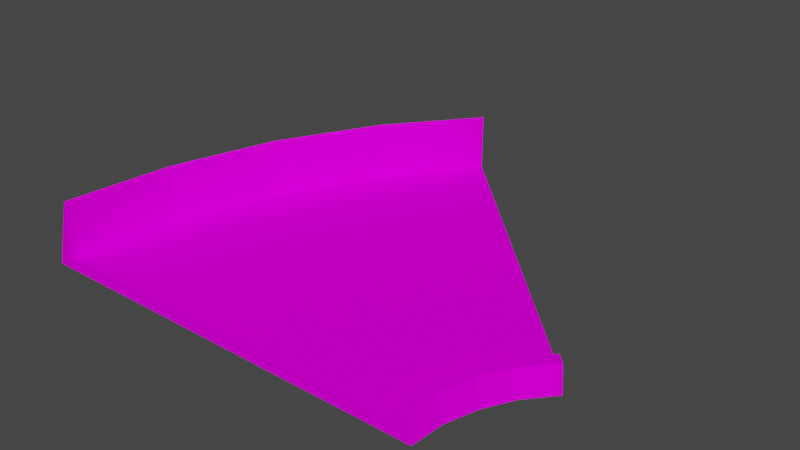 # Source: turn45_short.blend  (saved by Blender 3.3.6; exported with 4.5.12 LTS)
import bpy
from mathutils import Matrix  # noqa: F401  (used for matrix-valued properties, if any)

bpy.ops.wm.read_factory_settings(use_empty=True)
scene = bpy.context.scene
scene.name = 'Scene'

# ---- collections
col_collection = bpy.data.collections.new('Collection'); scene.collection.children.link(col_collection)

# ---- images (referenced by path relative to the original .blend; pixels are not part of the script)
import os
ASSET_DIR = os.environ.get("B2B_ASSET_DIR", "")  # directory of the original .blend (textures are referenced by path, not embedded)
HERE = os.path.dirname(os.path.abspath(__file__))  # packed textures are extracted next to this script under _unpacked/

def load_image(name, relpath, width, height, colorspace="sRGB"):
    """Load a texture the original file referenced (path relative to the .blend, or extracted next to this script)."""
    p = next((c for c in (os.path.join(HERE, relpath), os.path.join(ASSET_DIR, relpath)) if relpath and os.path.exists(c)), "")
    if p:
        img = bpy.data.images.load(p, check_existing=True)
        img.name = name
    else:  # same state as the original file: an image datablock whose file is absent (Cycles renders it pink)
        img = bpy.data.images.new(name, width, height)
        img.source = "FILE"
        img.filepath = "//" + (relpath or name)
    img.colorspace_settings.name = colorspace
    return img
img_trackset00_trk_startline_png_001 = load_image('trackset00_trk_startline.png.001', 'trackset00_trk_startline.png', 1024, 1024, 'sRGB')
img_trackset00_trk_64chevback_png_001 = load_image('trackset00_trk_64chevback.png.001', 'trackset00_trk_64chevback.png', 1024, 1024, 'sRGB')
img_trackset00_trk_sidewall_grass_png_001 = load_image('trackset00_trk_sidewall_grass.png.001', 'trackset00_trk_sidewall_grass.png', 1024, 1024, 'sRGB')
img_trackset00_trk_c1_turn_png_001 = load_image('trackset00_trk_c1_turn.png.001', 'trackset00_trk_c1_turn.png', 1024, 1024, 'sRGB')
img_trackset00_trk_64chevrons_png_001 = load_image('trackset00_trk_64chevrons.png.001', 'trackset00_trk_64chevrons.png', 1024, 1024, 'sRGB')

# ---- materials (node trees are filled in below, after node groups)
mat_trackset00_trk_startline = bpy.data.materials.new('trackset00_trk_startline')
mat_trackset00_trk_startline.alpha_threshold = 0.0
mat_trackset00_trk_startline.use_transparent_shadow = False
mat_trackset00_trk_startline.diffuse_color = (1.0, 1.0, 1.0, 1.0)
mat_trackset00_trk_startline.roughness = 0.5
mat_trackset00_trk_64chevback = bpy.data.materials.new('trackset00_trk_64chevback')
mat_trackset00_trk_64chevback.alpha_threshold = 0.0
mat_trackset00_trk_64chevback.use_transparent_shadow = False
mat_trackset00_trk_64chevback.diffuse_color = (1.0, 1.0, 1.0, 1.0)
mat_trackset00_trk_64chevback.roughness = 0.5
mat_trackset00_trk_sidewall_grass = bpy.data.materials.new('trackset00_trk_sidewall_grass')
mat_trackset00_trk_sidewall_grass.alpha_threshold = 0.0
mat_trackset00_trk_sidewall_grass.use_transparent_shadow = False
mat_trackset00_trk_sidewall_grass.diffuse_color = (1.0, 1.0, 1.0, 1.0)
mat_trackset00_trk_sidewall_grass.roughness = 0.5
mat_trackset00_trk_c1_turn = bpy.data.materials.new('trackset00_trk_c1_turn')
mat_trackset00_trk_c1_turn.alpha_threshold = 0.0
mat_trackset00_trk_c1_turn.use_transparent_shadow = False
mat_trackset00_trk_c1_turn.diffuse_color = (1.0, 1.0, 1.0, 1.0)
mat_trackset00_trk_c1_turn.roughness = 0.5
mat_trackset00_trk_64chevrons = bpy.data.materials.new('trackset00_trk_64chevrons')
mat_trackset00_trk_64chevrons.alpha_threshold = 0.0
mat_trackset00_trk_64chevrons.use_transparent_shadow = False
mat_trackset00_trk_64chevrons.diffuse_color = (1.0, 1.0, 1.0, 1.0)
mat_trackset00_trk_64chevrons.roughness = 0.5

# ---- material node trees
mat_trackset00_trk_startline.use_nodes = True; mat_trackset00_trk_startline.node_tree.nodes.clear()
_N = mat_trackset00_trk_startline.node_tree.nodes; _L = mat_trackset00_trk_startline.node_tree.links
n0 = _N.new('ShaderNodeBsdfDiffuse'); n0.name = 'Diffuse BSDF'; n0.location = (0, 0)
n1 = _N.new('ShaderNodeTexImage'); n1.name = 'Image Texture'; n1.location = (0, 0)
n1.image = img_trackset00_trk_startline_png_001
n2 = _N.new('ShaderNodeOutputMaterial'); n2.name = 'Material Output'; n2.location = (0, 0)
_L.new(n0.outputs[0], n2.inputs[0])
_L.new(n1.outputs[0], n0.inputs[0])
n2.is_active_output = True
mat_trackset00_trk_64chevback.use_nodes = True; mat_trackset00_trk_64chevback.node_tree.nodes.clear()
_N = mat_trackset00_trk_64chevback.node_tree.nodes; _L = mat_trackset00_trk_64chevback.node_tree.links
n0 = _N.new('ShaderNodeBsdfDiffuse'); n0.name = 'Diffuse BSDF'; n0.location = (0, 0)
n1 = _N.new('ShaderNodeTexImage'); n1.name = 'Image Texture'; n1.location = (0, 0)
n1.image = img_trackset00_trk_64chevback_png_001
n2 = _N.new('ShaderNodeOutputMaterial'); n2.name = 'Material Output'; n2.location = (0, 0)
_L.new(n0.outputs[0], n2.inputs[0])
_L.new(n1.outputs[0], n0.inputs[0])
n2.is_active_output = True
mat_trackset00_trk_sidewall_grass.use_nodes = True; mat_trackset00_trk_sidewall_grass.node_tree.nodes.clear()
_N = mat_trackset00_trk_sidewall_grass.node_tree.nodes; _L = mat_trackset00_trk_sidewall_grass.node_tree.links
n0 = _N.new('ShaderNodeBsdfDiffuse'); n0.name = 'Diffuse BSDF'; n0.location = (0, 0)
n1 = _N.new('ShaderNodeTexImage'); n1.name = 'Image Texture'; n1.location = (0, 0)
n1.image = img_trackset00_trk_sidewall_grass_png_001
n2 = _N.new('ShaderNodeOutputMaterial'); n2.name = 'Material Output'; n2.location = (0, 0)
_L.new(n0.outputs[0], n2.inputs[0])
_L.new(n1.outputs[0], n0.inputs[0])
n2.is_active_output = True
mat_trackset00_trk_c1_turn.use_nodes = True; mat_trackset00_trk_c1_turn.node_tree.nodes.clear()
_N = mat_trackset00_trk_c1_turn.node_tree.nodes; _L = mat_trackset00_trk_c1_turn.node_tree.links
n0 = _N.new('ShaderNodeBsdfDiffuse'); n0.name = 'Diffuse BSDF'; n0.location = (0, 0)
n1 = _N.new('ShaderNodeTexImage'); n1.name = 'Image Texture'; n1.location = (0, 0)
n1.image = img_trackset00_trk_c1_turn_png_001
n2 = _N.new('ShaderNodeOutputMaterial'); n2.name = 'Material Output'; n2.location = (0, 0)
_L.new(n0.outputs[0], n2.inputs[0])
_L.new(n1.outputs[0], n0.inputs[0])
n2.is_active_output = True
mat_trackset00_trk_64chevrons.use_nodes = True; mat_trackset00_trk_64chevrons.node_tree.nodes.clear()
_N = mat_trackset00_trk_64chevrons.node_tree.nodes; _L = mat_trackset00_trk_64chevrons.node_tree.links
n0 = _N.new('ShaderNodeBsdfDiffuse'); n0.name = 'Diffuse BSDF'; n0.location = (0, 0)
n1 = _N.new('ShaderNodeTexImage'); n1.name = 'Image Texture'; n1.location = (0, 0)
n1.image = img_trackset00_trk_64chevrons_png_001
n2 = _N.new('ShaderNodeOutputMaterial'); n2.name = 'Material Output'; n2.location = (0, 0)
_L.new(n0.outputs[0], n2.inputs[0])
_L.new(n1.outputs[0], n0.inputs[0])
n2.is_active_output = True

# ---- world
world_world = bpy.data.worlds.new('World'); scene.world = world_world
world_world.use_nodes = True; world_world.node_tree.nodes.clear()
_N = world_world.node_tree.nodes; _L = world_world.node_tree.links
n0 = _N.new('ShaderNodeOutputWorld'); n0.name = 'World Output'; n0.location = (300, 300)
n1 = _N.new('ShaderNodeBackground'); n1.name = 'Background'; n1.location = (10, 300)
n1.inputs[0].default_value = (0.05088, 0.05088, 0.05088, 1.0)
_L.new(n1.outputs[0], n0.inputs[0])
n0.is_active_output = True
world_world.color = (0.05088, 0.05088, 0.05088)
world_world.use_sun_shadow = False
world_world.sun_shadow_jitter_overblur = 0.0

# ---- meshes
me_track17_pmd0_mesh_002 = bpy.data.meshes.new('TRACK17.PMD0.mesh.002')
me_track17_pmd0_mesh_002.from_pydata([(-16.0, -12.43, 2.0), (-15.0, -12.43, 1.0), (16.5, -12.43, 0.0), (16.0, -12.43, 2.0), (15.0, -12.43, 2.0), (15.0, -12.43, 1.0), (-1.82, 19.39, 5.5), (-2.527, 20.1, 2.0), (-15.5, -3.375, 0.0), (-14.04, -3.666, 5.5), (-15.0, -12.43, 5.5), (-12.86, 5.328, 0.0), (-11.49, 4.758, 5.5), (-8.544, 13.41, 0.0), (-7.308, 12.58, 5.5), (-16.5, -12.43, 0.0), (-15.0, -12.43, 2.0), (19.39, -1.82, 2.0), (19.39, -1.82, 1.0), (20.1, -2.527, 2.0), (17.42, -4.096, 2.0), (17.42, -4.096, 1.0), (16.05, -6.649, 2.0), (16.05, -6.649, 1.0), (15.19, -9.481, 2.0), (15.19, -9.481, 1.0), (18.24, -4.651, 2.0), (16.97, -7.03, 2.0), (16.17, -9.675, 2.0), (18.66, -4.929, 0.0), (17.43, -7.22, 0.0), (16.66, -9.772, 0.0), (-7.308, 12.58, 1.0), (-11.49, 4.758, 1.0), (-14.04, -3.666, 1.0), (20.45, -2.88, 0.0), (-2.881, 20.45, 0.0), (-1.82, 19.39, 2.0), (-1.82, 19.39, 1.0)], [], [(5, 2, 3, 4), (15, 1, 16, 0), (15, 2, 5, 1), (8, 0, 10, 9), (8, 9, 12, 11), (11, 12, 14, 13), (13, 7, 36), (13, 14, 6, 7), (15, 0, 8), (17, 18, 21, 20), (20, 21, 23, 22), (22, 23, 25, 24), (24, 25, 5, 4), (19, 17, 20, 26), (26, 20, 22, 27), (27, 22, 24, 28), (28, 24, 4, 3), (35, 19, 26, 29), (29, 26, 27, 30), (30, 27, 28, 31), (31, 28, 3, 2), (18, 38, 32, 21), (21, 32, 33, 23), (23, 33, 34, 25), (25, 34, 1, 5), (16, 10, 0), (34, 16, 1), (9, 34, 33, 12), (12, 33, 32, 14), (37, 32, 38), (10, 16, 34, 9), (14, 32, 37, 6), (7, 6, 37), (38, 36, 7, 37), (35, 18, 17, 19), (35, 36, 38, 18), (11, 13, 36, 35, 29, 30, 31, 2, 15, 8)])
me_track17_pmd0_mesh_002.polygons.foreach_set('material_index', [0, 0, 0, 1, 1, 1, 1, 1, 1, 2, 2, 2, 2, 2, 2, 2, 2, 2, 2, 2, 2, 3, 3, 3, 3, 4, 4, 4, 4, 4, 4, 4, 1, 0, 0, 0, 3])
_uv = me_track17_pmd0_mesh_002.uv_layers.new(name='UVMap')
_uv.uv.foreach_set('vector', [0.4516, 0.3227, 0.4943, 0.2704, 0.4858, 0.3731, 0.4602, 0.3726, 0.4943, 0.2704, 0.4516, 0.3227, 0.4602, 0.3726, 0.4858, 0.3731, 0.4697, 0.2715, 0.02285, 0.2716, 0.04274, 0.3351, 0.4507, 0.3349, 0.0, 0.0, 0.3392, 0.9953, 0.9838, 1.0, 0.9838, 0.0, 0.0, 1.0, 0.9838, 1.0, 0.9838, 0.0, 0.0, 0.0, 0.0, 1.0, 0.9838, 1.0, 0.9838, 0.0, 0.0, 0.0, 0.0, 1.0, 0.3458, 0.0, 0.0, 0.0, 0.0, 1.0, 0.9838, 1.0, 0.9838, 0.0, 0.3458, 0.0, 0.0, 1.0, 0.3392, 0.9953, 0.0, 0.0, 0.25, 0.0, 0.0, 0.0, 0.0, 0.5, 0.25, 0.5, 0.25, 0.5, 0.0, 0.5, 0.0, 1.0, 0.25, 1.0, 0.25, 0.0, 0.0, 0.0, 0.0, 0.5, 0.25, 0.5, 0.25, 0.5, 0.0, 0.5, 0.0, 1.0, 0.25, 1.0, 0.25, 0.0, 0.5, 0.0, 0.5, 0.5, 0.25, 0.5, 0.25, 0.5, 0.5, 0.5, 0.5, 1.0, 0.25, 1.0, 0.25, 0.0, 0.5, 0.0, 0.5, 0.5, 0.25, 0.5, 0.25, 0.5, 0.5, 0.5, 0.5, 1.0, 0.25, 1.0, 0.75, 0.0, 0.5, 0.0, 0.5, 0.5, 0.75, 0.5, 0.75, 0.5, 0.5, 0.5, 0.5, 1.0, 0.75, 1.0, 0.75, 0.0, 0.5, 0.0, 0.5, 0.5, 0.75, 0.5, 0.75, 0.5, 0.5, 0.5, 0.5, 1.0, 0.75, 1.0, 1.001, 0.1708, 0.0, 0.0, -0.000352, 0.5, 1.001, 0.3429, 1.001, 0.6669, 0.0, 0.4961, -0.000352, 0.9962, 1.001, 0.839, 1.001, 0.1708, 0.0, 0.0, -0.000352, 0.5, 1.001, 0.3429, 1.001, 0.6669, 0.0, 0.4961, -0.000352, 0.9962, 1.001, 0.839, 0.1887, 0.9986, 0.9841, 0.9999, 0.1881, 0.9901, 0.0, 0.000224, 0.1955, 1.0, 0.0, 1.0, 0.9838, 1.0, 0.0, 1.0, 0.0, 0.0, 0.9838, 0.0, 0.9838, 1.0, 0.0, 1.0, 0.0, 0.0, 0.9838, 0.0, 0.1955, 0.000224, 0.0, 1.0, 0.0, 0.000224, 0.9838, 1.0, 0.189, 1.0, 0.0, 0.0, 0.9838, 0.0, 0.9838, 1.0, 0.0, 1.0, 0.1998, 0.0, 0.9838, 0.0, 0.3458, 0.0, 0.9838, 0.0, 0.1998, 0.0, 0.4516, 0.3227, 0.4943, 0.2704, 0.4858, 0.3731, 0.4602, 0.3726, 0.4943, 0.2704, 0.4516, 0.3227, 0.4602, 0.3726, 0.4858, 0.3731, 0.4697, 0.2715, 0.02285, 0.2716, 0.04274, 0.3351, 0.4507, 0.3349, 0.3604, 0.451, 0.3992, 0.3785, 0.45, 0.3153, 0.6594, 0.5246, 0.6432, 0.543, 0.6322, 0.5636, 0.6253, 0.5865, 0.6239, 0.6103, 0.3278, 0.6103, 0.3367, 0.5291])
me_track17_pmd0_mesh_002.materials.append(mat_trackset00_trk_startline)
me_track17_pmd0_mesh_002.materials.append(mat_trackset00_trk_64chevback)
me_track17_pmd0_mesh_002.materials.append(mat_trackset00_trk_sidewall_grass)
me_track17_pmd0_mesh_002.materials.append(mat_trackset00_trk_c1_turn)
me_track17_pmd0_mesh_002.materials.append(mat_trackset00_trk_64chevrons)
me_track17_pmd0_mesh_002.use_remesh_preserve_volume = False
me_track17_pmd0_mesh_002.use_remesh_preserve_attributes = False
me_track17_pmd0_mesh_002.use_mirror_vertex_groups = False
me_track17_pmd0_mesh_002.update()

# ---- objects
ob_main = bpy.data.objects.new('main', me_track17_pmd0_mesh_002)
ob_w = bpy.data.objects.new('w', None)
ob_w2 = bpy.data.objects.new('w2', None)
ob_empty_002 = bpy.data.objects.new('Empty.002', None)
ob_empty_003 = bpy.data.objects.new('Empty.003', None)
ob_empty_004 = bpy.data.objects.new('Empty.004', None)
ob_empty_005 = bpy.data.objects.new('Empty.005', None)
ob_empty_006 = bpy.data.objects.new('Empty.006', None)
ob_empty_007 = bpy.data.objects.new('Empty.007', None)
ob_empty_008 = bpy.data.objects.new('Empty.008', None)
ob_empty_009 = bpy.data.objects.new('Empty.009', None)
ob_empty_010 = bpy.data.objects.new('Empty.010', None)
ob_empty_011 = bpy.data.objects.new('Empty.011', None)
ob_empty_012 = bpy.data.objects.new('Empty.012', None)
ob_empty_013 = bpy.data.objects.new('Empty.013', None)

# ---- transforms, parenting, visibility, modifiers, constraints
ob_main.location = (1.884, -0.7814, 0.0)
ob_main.lineart.crease_threshold = 0.0
ob_w.location = (1.884, -13.21, 0.0)
ob_w2.location = (10.67, 8.005, 0.0)
ob_empty_002.parent = ob_empty_012
ob_empty_002.location = (-13.12, -12.88, 1.0)
ob_empty_003.parent = ob_empty_012
ob_empty_003.location = (-12.16, -4.448, 1.0)
ob_empty_004.parent = ob_empty_012
ob_empty_004.location = (-9.601, 3.976, 1.0)
ob_empty_005.parent = ob_empty_012
ob_empty_005.location = (-5.423, 11.8, 1.0)
ob_empty_006.parent = ob_empty_012
ob_empty_006.location = (-0.2688, 17.84, 1.0)
ob_empty_007.parent = ob_empty_013
ob_empty_007.location = (16.88, -12.78, 1.0)
ob_empty_008.parent = ob_empty_013
ob_empty_008.location = (17.08, -10.26, 1.0)
ob_empty_009.parent = ob_empty_013
ob_empty_009.location = (17.94, -7.431, 1.0)
ob_empty_010.parent = ob_empty_013
ob_empty_010.location = (19.3, -4.877, 1.0)
ob_empty_011.parent = ob_empty_013
ob_empty_011.location = (20.95, -2.788, 1.0)
ob_empty_012.parent = ob_w
ob_empty_012.matrix_parent_inverse = Matrix(((1.0, -0.0, -0.0, -1.884), (-0.0, 1.0, 0.0, 13.21), (-0.0, -0.0, 1.0, -0.0), (-0.0, 0.0, -0.0, 1.0)))
ob_empty_012.location = (0.0, 0.0, 0.0)
ob_empty_013.parent = ob_w
ob_empty_013.matrix_parent_inverse = Matrix(((1.0, -0.0, -0.0, -1.884), (-0.0, 1.0, 0.0, 13.21), (-0.0, -0.0, 1.0, -0.0), (-0.0, 0.0, -0.0, 1.0)))
ob_empty_013.location = (0.0, 0.0, 0.0)

# ---- collection membership
col_collection.objects.link(ob_main)
col_collection.objects.link(ob_w)
col_collection.objects.link(ob_w2)
col_collection.objects.link(ob_empty_002)
col_collection.objects.link(ob_empty_003)
col_collection.objects.link(ob_empty_004)
col_collection.objects.link(ob_empty_005)
col_collection.objects.link(ob_empty_006)
col_collection.objects.link(ob_empty_007)
col_collection.objects.link(ob_empty_008)
col_collection.objects.link(ob_empty_009)
col_collection.objects.link(ob_empty_010)
col_collection.objects.link(ob_empty_011)
col_collection.objects.link(ob_empty_012)
col_collection.objects.link(ob_empty_013)

# ---- scene / render settings (as saved in the file)
scene.frame_start = 1; scene.frame_end = 250; scene.frame_set(1)
scene.render.engine = 'BLENDER_EEVEE_NEXT'
scene.cycles.sampling_pattern = 'TABULATED_SOBOL'
scene.cycles.use_light_tree = False
scene.view_settings.view_transform = 'Filmic'
bpy.context.view_layer.update()

# ---- added for rendering (the .blend has no active camera and no usable light): camera, sun
cam_auto = bpy.data.cameras.new('AutoCamera')
cam_auto.lens = 50.0
cam_auto.sensor_width = 36.0
cam_auto.clip_end = 1000.0
ob_auto_camera = bpy.data.objects.new('AutoCamera', cam_auto)
scene.collection.objects.link(ob_auto_camera)
ob_auto_camera.location = (49.909, -52.0249, 39.5881)
ob_auto_camera.rotation_euler = (1.09748, -7.21219e-08, 0.694738)
scene.camera = ob_auto_camera
light_auto_sun = bpy.data.lights.new('AutoSun', 'SUN')
light_auto_sun.energy = 3.0
light_auto_sun.angle = 0.0523599
ob_auto_sun = bpy.data.objects.new('AutoSun', light_auto_sun)
scene.collection.objects.link(ob_auto_sun)
ob_auto_sun.rotation_euler = (0.872665, 0.174533, 0.523599)
bpy.context.view_layer.update()
